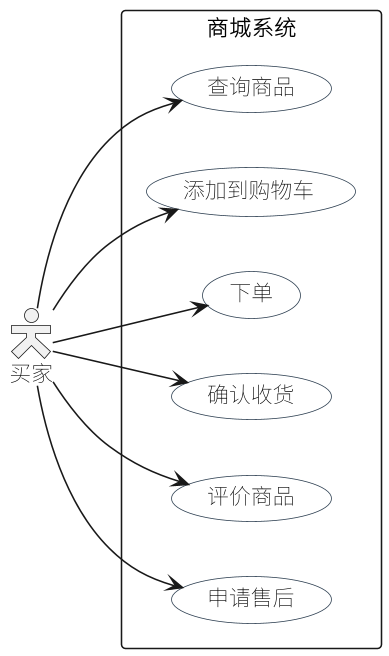

The diagram above was rendered by PlantUML. Its source (embedded in the PNG):
@startuml
left to right direction
skinparam defaultFontName "Noto Sans SC"
skinparam actorStyle hollow
skinparam shadowing false
skinparam dpi 150
skinparam packageStyle rectangle
skinparam usecase {
  BackgroundColor #FFFFFF
  BorderColor #2C3E50
}

actor "买家" as Buyer
rectangle "商城系统" {
  usecase "查询商品" as UC10
  usecase "添加到购物车" as UC11
  usecase "下单" as UC12
  usecase "确认收货" as UC13
  usecase "评价商品" as UC14
  usecase "申请售后" as UC15
}
Buyer --> UC10
Buyer --> UC11
Buyer --> UC12
Buyer --> UC13
Buyer --> UC14
Buyer --> UC15
@enduml